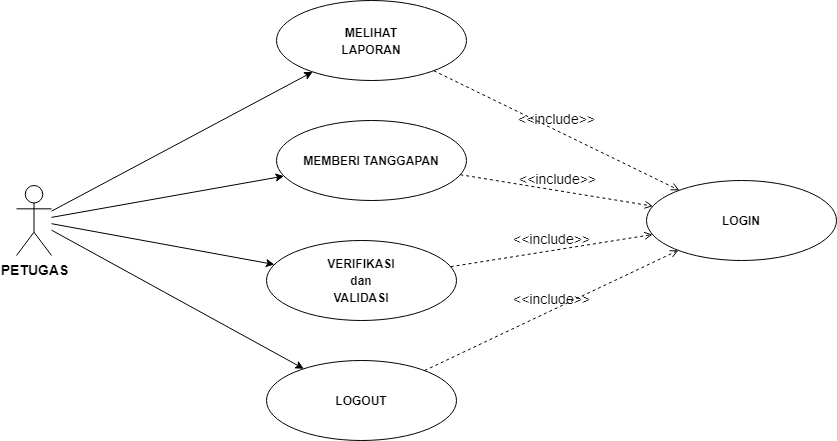

The diagram above was exported from draw.io. Its source (the exported page's mxGraphModel, read from the mxfile embedded in the PNG):
<mxGraphModel dx="880" dy="494" grid="1" gridSize="10" guides="1" tooltips="1" connect="1" arrows="1" fold="1" page="1" pageScale="1" pageWidth="850" pageHeight="1100" math="0" shadow="0">
  <root>
    <mxCell id="0" />
    <mxCell id="1" parent="0" />
    <mxCell id="_fthchn7E3cUIOih10VL-1" value="&lt;b&gt;PETUGAS&lt;/b&gt;" style="shape=umlActor;verticalLabelPosition=bottom;verticalAlign=top;html=1;outlineConnect=0;fontSize=14;" parent="1" vertex="1">
      <mxGeometry x="490" y="565" width="35" height="70" as="geometry" />
    </mxCell>
    <mxCell id="_fthchn7E3cUIOih10VL-4" value="&lt;b style=&quot;border-color: var(--border-color);&quot;&gt;&lt;font style=&quot;border-color: var(--border-color); font-size: 12px;&quot;&gt;MELIHAT&lt;br style=&quot;border-color: var(--border-color);&quot;&gt;LAPORAN&lt;br&gt;&lt;/font&gt;&lt;/b&gt;" style="ellipse;whiteSpace=wrap;html=1;fontSize=14;" parent="1" vertex="1">
      <mxGeometry x="750" y="380" width="190" height="80" as="geometry" />
    </mxCell>
    <mxCell id="_fthchn7E3cUIOih10VL-5" style="rounded=0;orthogonalLoop=1;jettySize=auto;html=1;fontSize=12;" parent="1" source="_fthchn7E3cUIOih10VL-1" target="_fthchn7E3cUIOih10VL-4" edge="1">
      <mxGeometry relative="1" as="geometry">
        <mxPoint x="535" y="617" as="sourcePoint" />
        <mxPoint x="775" y="708" as="targetPoint" />
      </mxGeometry>
    </mxCell>
    <mxCell id="_fthchn7E3cUIOih10VL-6" value="&lt;b style=&quot;border-color: var(--border-color);&quot;&gt;&lt;font style=&quot;border-color: var(--border-color); font-size: 12px;&quot;&gt;MEMBERI TANGGAPAN&lt;br&gt;&lt;/font&gt;&lt;/b&gt;" style="ellipse;whiteSpace=wrap;html=1;fontSize=14;" parent="1" vertex="1">
      <mxGeometry x="750" y="500" width="190" height="80" as="geometry" />
    </mxCell>
    <mxCell id="_fthchn7E3cUIOih10VL-7" style="rounded=0;orthogonalLoop=1;jettySize=auto;html=1;fontSize=12;" parent="1" source="_fthchn7E3cUIOih10VL-1" target="_fthchn7E3cUIOih10VL-6" edge="1">
      <mxGeometry relative="1" as="geometry">
        <mxPoint x="535" y="616" as="sourcePoint" />
        <mxPoint x="781" y="700" as="targetPoint" />
      </mxGeometry>
    </mxCell>
    <mxCell id="_fthchn7E3cUIOih10VL-8" value="&lt;b&gt;&lt;font style=&quot;font-size: 12px;&quot;&gt;LOGIN&lt;br&gt;&lt;/font&gt;&lt;/b&gt;" style="ellipse;whiteSpace=wrap;html=1;fontSize=14;" parent="1" vertex="1">
      <mxGeometry x="1120" y="560" width="190" height="80" as="geometry" />
    </mxCell>
    <mxCell id="_fthchn7E3cUIOih10VL-10" value="&amp;lt;&amp;lt;include&amp;gt;&amp;gt;" style="html=1;verticalAlign=bottom;labelBackgroundColor=none;endArrow=open;endFill=0;dashed=1;rounded=0;fontSize=14;" parent="1" source="_fthchn7E3cUIOih10VL-4" target="_fthchn7E3cUIOih10VL-8" edge="1">
      <mxGeometry width="160" relative="1" as="geometry">
        <mxPoint x="929" y="510" as="sourcePoint" />
        <mxPoint x="1151" y="585" as="targetPoint" />
      </mxGeometry>
    </mxCell>
    <mxCell id="_fthchn7E3cUIOih10VL-11" value="&amp;lt;&amp;lt;include&amp;gt;&amp;gt;" style="html=1;verticalAlign=bottom;labelBackgroundColor=none;endArrow=open;endFill=0;dashed=1;rounded=0;fontSize=14;" parent="1" source="_fthchn7E3cUIOih10VL-6" target="_fthchn7E3cUIOih10VL-8" edge="1">
      <mxGeometry width="160" relative="1" as="geometry">
        <mxPoint x="932" y="701" as="sourcePoint" />
        <mxPoint x="1149" y="634" as="targetPoint" />
      </mxGeometry>
    </mxCell>
    <mxCell id="Xmb5_EKIRUr3Z-lNPfE9-1" value="&lt;b style=&quot;border-color: var(--border-color);&quot;&gt;&lt;font style=&quot;border-color: var(--border-color); font-size: 12px;&quot;&gt;LOGOUT&lt;br&gt;&lt;/font&gt;&lt;/b&gt;" style="ellipse;whiteSpace=wrap;html=1;fontSize=14;" parent="1" vertex="1">
      <mxGeometry x="740" y="740" width="190" height="80" as="geometry" />
    </mxCell>
    <mxCell id="Xmb5_EKIRUr3Z-lNPfE9-2" value="&amp;lt;&amp;lt;include&amp;gt;&amp;gt;" style="html=1;verticalAlign=bottom;labelBackgroundColor=none;endArrow=open;endFill=0;dashed=1;rounded=0;fontSize=14;" parent="1" source="Xmb5_EKIRUr3Z-lNPfE9-1" target="_fthchn7E3cUIOih10VL-8" edge="1">
      <mxGeometry width="160" relative="1" as="geometry">
        <mxPoint x="950" y="610" as="sourcePoint" />
        <mxPoint x="1130" y="610" as="targetPoint" />
      </mxGeometry>
    </mxCell>
    <mxCell id="Xmb5_EKIRUr3Z-lNPfE9-3" style="rounded=0;orthogonalLoop=1;jettySize=auto;html=1;fontSize=12;" parent="1" source="_fthchn7E3cUIOih10VL-1" target="Xmb5_EKIRUr3Z-lNPfE9-1" edge="1">
      <mxGeometry relative="1" as="geometry">
        <mxPoint x="535" y="610" as="sourcePoint" />
        <mxPoint x="760" y="610" as="targetPoint" />
      </mxGeometry>
    </mxCell>
    <mxCell id="Xmb5_EKIRUr3Z-lNPfE9-4" value="&lt;b style=&quot;border-color: var(--border-color);&quot;&gt;&lt;font style=&quot;border-color: var(--border-color); font-size: 12px;&quot;&gt;VERIFIKASI &lt;br&gt;dan &lt;br&gt;VALIDASI&lt;br&gt;&lt;/font&gt;&lt;/b&gt;" style="ellipse;whiteSpace=wrap;html=1;fontSize=14;" parent="1" vertex="1">
      <mxGeometry x="740" y="620" width="190" height="80" as="geometry" />
    </mxCell>
    <mxCell id="Xmb5_EKIRUr3Z-lNPfE9-5" style="rounded=0;orthogonalLoop=1;jettySize=auto;html=1;fontSize=12;" parent="1" source="_fthchn7E3cUIOih10VL-1" target="Xmb5_EKIRUr3Z-lNPfE9-4" edge="1">
      <mxGeometry relative="1" as="geometry">
        <mxPoint x="535" y="610" as="sourcePoint" />
        <mxPoint x="760" y="610" as="targetPoint" />
      </mxGeometry>
    </mxCell>
    <mxCell id="Xmb5_EKIRUr3Z-lNPfE9-6" value="&amp;lt;&amp;lt;include&amp;gt;&amp;gt;" style="html=1;verticalAlign=bottom;labelBackgroundColor=none;endArrow=open;endFill=0;dashed=1;rounded=0;fontSize=14;" parent="1" source="Xmb5_EKIRUr3Z-lNPfE9-4" target="_fthchn7E3cUIOih10VL-8" edge="1">
      <mxGeometry width="160" relative="1" as="geometry">
        <mxPoint x="950" y="610" as="sourcePoint" />
        <mxPoint x="1130" y="610" as="targetPoint" />
      </mxGeometry>
    </mxCell>
  </root>
</mxGraphModel>